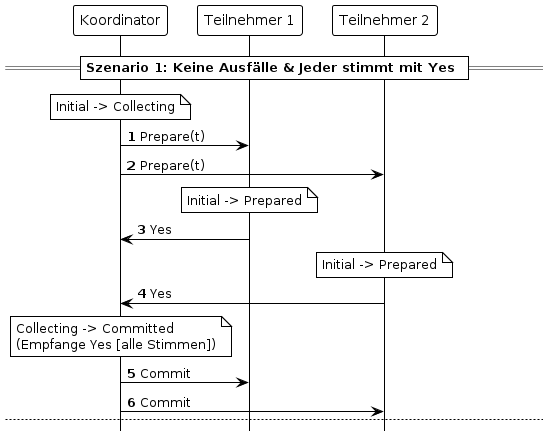

The diagram above was rendered by PlantUML. Its source (embedded in the PNG):
@startuml
!theme plain
hide footbox

' === ÄNDERE DIESE ZAHL (1 bis 6), UM DEINE FOLIEN ZU GENERIEREN ===
!define STEP 3

participant "Koordinator" as C
participant "Teilnehmer 1" as P1
participant "Teilnehmer 2" as P2

' ==========================================
== Szenario 1: Keine Ausfälle & Jeder stimmt mit Yes ==
' ==========================================
autonumber 1

' --- SCHRITT 1 ---
note over C: Initial -> Collecting
C -> P1 : Prepare(t)
C -> P2 : Prepare(t)

' --- SCHRITT 2 ---
!if (STEP >= 2)
note over P1: Initial -> Prepared
P1 -> C : Yes
note over P2: Initial -> Prepared
P2 -> C : Yes
!endif

' --- SCHRITT 3 ---
!if (STEP >= 3)
note over C: Collecting -> Committed\n(Empfange Yes [alle Stimmen])
C -> P1 : Commit
C -> P2 : Commit
!endif

' --- SCHRITT 4 ---
!if (STEP >= 4)
note over P1: Prepared -> Committed
P1 -> C : Ack
note over P2: Prepared -> Committed
P2 -> C : Ack
note over C: Committed -> Forgotten\n(Empfange Ack [alle])
!endif


' ==========================================
newpage
' ==========================================
== Szenario 2: Eine No-Stimme trifft zuerst ein ==
' ==========================================
autonumber 1

' --- SCHRITT 1 ---
note over C: Initial -> Collecting
C -> P1 : Prepare(t)
C -> P2 : Prepare(t)

' --- SCHRITT 2 ---
!if (STEP >= 2)
note over P2: Initial -> Aborted
P2 -> C : No
!endif

' --- SCHRITT 3 ---
!if (STEP >= 3)
note over C: Collecting -> Aborted\n(Empfange No)

' P1 sendet das Yes zeitgleich, es "verschwindet" aber im Netzwerkkanal
note over P1: Initial -> Prepared
P1 -> C : Yes 
!endif

' --- SCHRITT 4 ---
!if (STEP >= 4)
' newpage
C -> P2 : Abort
C -> P1 : Abort
!endif

' --- SCHRITT 5 ---
!if (STEP >= 5)
note over P1: Prepared -> Aborted\n(Empfange Abort)
P1 -> C : Ack
note over P2: Aborted -> Aborted
P2 -> C : Ack
note over C: Aborted -> Forgotten\n(Empfange Ack [alle])
!endif


' ==========================================
newpage
' ==========================================
== Szenario 3: Ausfall - Nachrichtenverlust & Timeout ==
' ==========================================
autonumber 1

' --- SCHRITT 1 ---
note over C: Initial -> Collecting
C -> P1 : Prepare(t)
C ->x P2 : Prepare(t)
note right of P2 : Netzwerkfehler:\nNachricht verloren

' --- SCHRITT 2 ---
!if (STEP >= 2)
note over P1: Initial -> Prepared
P1 -> C : Yes
!endif

' --- SCHRITT 3 ---
!if (STEP >= 3)
newpage
... ...
note over C: Collecting -> Collecting\n(Zeitüberschreitung [r>0])
C -> P2 : Prepare(t)
!endif

' --- SCHRITT 4 ---
!if (STEP >= 4)
note over P2: Initial -> Prepared
P2 -> C : Yes
!endif

' --- SCHRITT 5 ---
!if (STEP >= 5)
note over C: Collecting -> Committed\n(Empfange Yes [alle Stimmen])
C -> P1 : Commit
C -> P2 : Commit
!endif

' --- SCHRITT 6 ---
!if (STEP >= 6)
note over P1: Prepared -> Committed
P1 -> C : Ack
note over P2: Prepared -> Committed
P2 -> C : Ack
note over C: Committed -> Forgotten\n(Empfange Ack [alle])
!endif


' ==========================================
newpage
' ==========================================
== Szenario 4: Isolierter Teilnehmer ==
' ==========================================
autonumber 1

' --- SCHRITT 1 ---
note over C: Initial -> Collecting
C -> P1 : Prepare(t)
C ->x P2 : Prepare(t)
note right of P2 : Netzwerk fehlerhaft:\nP2 komplett isoliert

' --- SCHRITT 2 ---
!if (STEP >= 2)
note over P1: Initial -> Prepared
P1 -> C : Yes
!endif

' --- SCHRITT 3 ---
!if (STEP >= 3)
...  ...
note over C: Collecting -> Collecting\n(Zeitüberschreitung [r>0])
C ->x P2 : Prepare(t)
!endif

' --- SCHRITT 4 ---
!if (STEP >= 4)
newpage
... ...
note over C: Collecting -> Aborted\n(Zeitüberschreitung [r=0])
C -> P1 : Abort
C ->x P2 : Abort
!endif

' --- SCHRITT 5 ---
!if (STEP >= 5)
note over P1: Prepared -> Aborted
P1 -> C : Ack
note right of C: Koordinator verbleibt im\nAborted-Zustand und\nwartet weiter auf P2
!endif

' --- SCHRITT 6 ---
!if (STEP >= 6)
... ...
note over P2: Initial -> Aborted\n(Lokaler Timeout, da nie ein\nPrepare empfangen wurde)
note right of P2: P2 bricht autonom ab.\nDa er isoliert ist, kann er\nkein Ack senden.
!endif

@endif